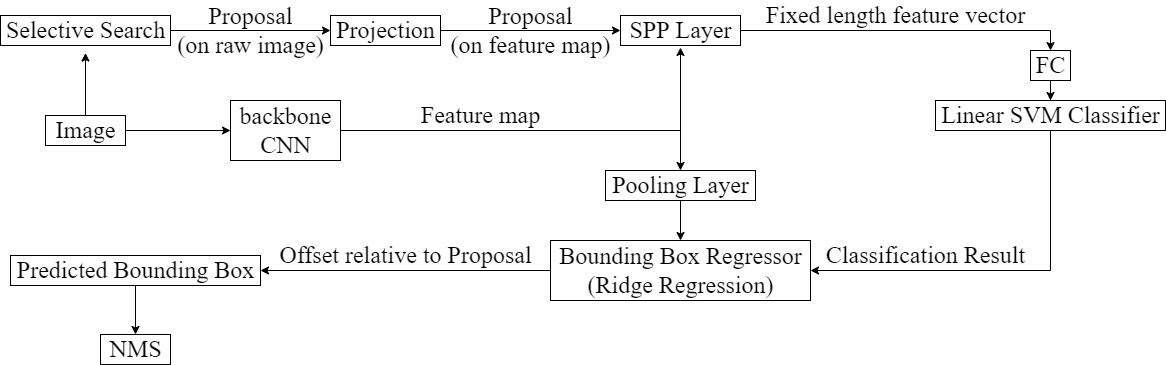

The diagram above was exported from draw.io. Its source (the exported page's mxGraphModel, read from the mxfile embedded in the PNG):
<mxGraphModel dx="1102" dy="874" grid="1" gridSize="10" guides="1" tooltips="1" connect="1" arrows="1" fold="1" page="1" pageScale="1" pageWidth="1654" pageHeight="1169" math="0" shadow="0">
  <root>
    <mxCell id="0" />
    <mxCell id="1" parent="0" />
    <mxCell id="dqKLh20y2hJeS3vKVzkE-3" style="edgeStyle=orthogonalEdgeStyle;rounded=0;orthogonalLoop=1;jettySize=auto;html=1;entryX=0.5;entryY=1.25;entryDx=0;entryDy=0;entryPerimeter=0;fontFamily=Times New Roman;fontSize=24;" parent="1" source="dqKLh20y2hJeS3vKVzkE-1" target="dqKLh20y2hJeS3vKVzkE-2" edge="1">
      <mxGeometry relative="1" as="geometry" />
    </mxCell>
    <mxCell id="dqKLh20y2hJeS3vKVzkE-34" style="edgeStyle=orthogonalEdgeStyle;rounded=0;orthogonalLoop=1;jettySize=auto;html=1;fontFamily=Times New Roman;fontSize=24;" parent="1" source="dqKLh20y2hJeS3vKVzkE-1" target="dqKLh20y2hJeS3vKVzkE-7" edge="1">
      <mxGeometry relative="1" as="geometry" />
    </mxCell>
    <mxCell id="dqKLh20y2hJeS3vKVzkE-1" value="Image" style="text;html=1;align=center;verticalAlign=middle;resizable=0;points=[];autosize=1;strokeColor=default;fillColor=none;fontFamily=Times New Roman;fontSize=24;" parent="1" vertex="1">
      <mxGeometry x="75" y="155" width="80" height="30" as="geometry" />
    </mxCell>
    <mxCell id="dqKLh20y2hJeS3vKVzkE-5" style="edgeStyle=orthogonalEdgeStyle;rounded=0;orthogonalLoop=1;jettySize=auto;html=1;fontFamily=Times New Roman;fontSize=24;" parent="1" source="dqKLh20y2hJeS3vKVzkE-2" target="dqKLh20y2hJeS3vKVzkE-4" edge="1">
      <mxGeometry relative="1" as="geometry" />
    </mxCell>
    <mxCell id="dqKLh20y2hJeS3vKVzkE-2" value="Selective Search" style="text;html=1;align=center;verticalAlign=middle;resizable=0;points=[];autosize=1;strokeColor=default;fillColor=none;fontSize=24;fontFamily=Times New Roman;" parent="1" vertex="1">
      <mxGeometry x="30" y="55" width="170" height="30" as="geometry" />
    </mxCell>
    <mxCell id="dqKLh20y2hJeS3vKVzkE-32" style="edgeStyle=orthogonalEdgeStyle;rounded=0;orthogonalLoop=1;jettySize=auto;html=1;fontFamily=Times New Roman;fontSize=24;" parent="1" source="dqKLh20y2hJeS3vKVzkE-4" target="dqKLh20y2hJeS3vKVzkE-31" edge="1">
      <mxGeometry relative="1" as="geometry" />
    </mxCell>
    <mxCell id="dqKLh20y2hJeS3vKVzkE-4" value="Projection" style="text;html=1;align=center;verticalAlign=middle;resizable=0;points=[];autosize=1;strokeColor=default;fillColor=none;fontSize=24;fontFamily=Times New Roman;" parent="1" vertex="1">
      <mxGeometry x="360" y="55" width="110" height="30" as="geometry" />
    </mxCell>
    <mxCell id="dqKLh20y2hJeS3vKVzkE-6" value="Proposal&lt;br&gt;(on raw image)" style="text;html=1;align=center;verticalAlign=middle;resizable=0;points=[];autosize=1;strokeColor=none;fillColor=none;fontSize=24;fontFamily=Times New Roman;" parent="1" vertex="1">
      <mxGeometry x="200" y="40" width="160" height="60" as="geometry" />
    </mxCell>
    <mxCell id="dqKLh20y2hJeS3vKVzkE-37" style="edgeStyle=orthogonalEdgeStyle;rounded=0;orthogonalLoop=1;jettySize=auto;html=1;fontFamily=Times New Roman;fontSize=24;entryX=0.5;entryY=1.067;entryDx=0;entryDy=0;entryPerimeter=0;" parent="1" source="dqKLh20y2hJeS3vKVzkE-7" target="dqKLh20y2hJeS3vKVzkE-31" edge="1">
      <mxGeometry relative="1" as="geometry">
        <Array as="points">
          <mxPoint x="710" y="170" />
        </Array>
      </mxGeometry>
    </mxCell>
    <mxCell id="8Z7HIviliVls8FKbb-N0-1" style="edgeStyle=orthogonalEdgeStyle;rounded=0;orthogonalLoop=1;jettySize=auto;html=1;entryX=0.5;entryY=0;entryDx=0;entryDy=0;entryPerimeter=0;" parent="1" source="dqKLh20y2hJeS3vKVzkE-7" target="dqKLh20y2hJeS3vKVzkE-45" edge="1">
      <mxGeometry relative="1" as="geometry" />
    </mxCell>
    <mxCell id="dqKLh20y2hJeS3vKVzkE-7" value="backbone&lt;br&gt;CNN" style="text;html=1;align=center;verticalAlign=middle;resizable=0;points=[];autosize=1;strokeColor=default;fillColor=none;fontSize=24;fontFamily=Times New Roman;" parent="1" vertex="1">
      <mxGeometry x="260" y="140" width="110" height="60" as="geometry" />
    </mxCell>
    <mxCell id="dqKLh20y2hJeS3vKVzkE-54" style="edgeStyle=orthogonalEdgeStyle;rounded=0;orthogonalLoop=1;jettySize=auto;html=1;fontFamily=Times New Roman;fontSize=24;" parent="1" source="dqKLh20y2hJeS3vKVzkE-9" target="dqKLh20y2hJeS3vKVzkE-11" edge="1">
      <mxGeometry relative="1" as="geometry">
        <Array as="points">
          <mxPoint x="1080" y="310" />
        </Array>
      </mxGeometry>
    </mxCell>
    <mxCell id="dqKLh20y2hJeS3vKVzkE-9" value="Linear SVM Classifier" style="text;html=1;align=center;verticalAlign=middle;resizable=0;points=[];autosize=1;strokeColor=default;fillColor=none;fontSize=24;fontFamily=Times New Roman;" parent="1" vertex="1">
      <mxGeometry x="965" y="140" width="230" height="30" as="geometry" />
    </mxCell>
    <mxCell id="dqKLh20y2hJeS3vKVzkE-52" style="edgeStyle=orthogonalEdgeStyle;rounded=0;orthogonalLoop=1;jettySize=auto;html=1;fontFamily=Times New Roman;fontSize=24;" parent="1" source="dqKLh20y2hJeS3vKVzkE-11" target="dqKLh20y2hJeS3vKVzkE-19" edge="1">
      <mxGeometry relative="1" as="geometry" />
    </mxCell>
    <mxCell id="dqKLh20y2hJeS3vKVzkE-11" value="Bounding Box Regressor&lt;br&gt;(Ridge Regression)" style="text;html=1;align=center;verticalAlign=middle;resizable=0;points=[];autosize=1;strokeColor=default;fillColor=none;fontSize=24;fontFamily=Times New Roman;" parent="1" vertex="1">
      <mxGeometry x="580" y="280" width="260" height="60" as="geometry" />
    </mxCell>
    <mxCell id="dqKLh20y2hJeS3vKVzkE-17" value="Classification Result" style="text;html=1;align=center;verticalAlign=middle;resizable=0;points=[];autosize=1;strokeColor=none;fillColor=none;fontSize=24;fontFamily=Times New Roman;" parent="1" vertex="1">
      <mxGeometry x="850" y="280" width="210" height="30" as="geometry" />
    </mxCell>
    <mxCell id="dqKLh20y2hJeS3vKVzkE-28" style="edgeStyle=orthogonalEdgeStyle;rounded=0;orthogonalLoop=1;jettySize=auto;html=1;fontFamily=Times New Roman;fontSize=24;" parent="1" source="dqKLh20y2hJeS3vKVzkE-19" target="dqKLh20y2hJeS3vKVzkE-27" edge="1">
      <mxGeometry relative="1" as="geometry" />
    </mxCell>
    <mxCell id="dqKLh20y2hJeS3vKVzkE-19" value="Predicted Bounding Box" style="text;html=1;align=center;verticalAlign=middle;resizable=0;points=[];autosize=1;strokeColor=default;fillColor=none;fontSize=24;fontFamily=Times New Roman;" parent="1" vertex="1">
      <mxGeometry x="40" y="295" width="250" height="30" as="geometry" />
    </mxCell>
    <mxCell id="dqKLh20y2hJeS3vKVzkE-27" value="NMS" style="text;html=1;align=center;verticalAlign=middle;resizable=0;points=[];autosize=1;strokeColor=default;fillColor=none;fontSize=24;fontFamily=Times New Roman;" parent="1" vertex="1">
      <mxGeometry x="130" y="373.98" width="70" height="30" as="geometry" />
    </mxCell>
    <mxCell id="dqKLh20y2hJeS3vKVzkE-42" style="edgeStyle=orthogonalEdgeStyle;rounded=0;orthogonalLoop=1;jettySize=auto;html=1;entryX=0.5;entryY=0.002;entryDx=0;entryDy=0;entryPerimeter=0;fontFamily=Times New Roman;fontSize=24;" parent="1" source="dqKLh20y2hJeS3vKVzkE-31" target="dqKLh20y2hJeS3vKVzkE-41" edge="1">
      <mxGeometry relative="1" as="geometry" />
    </mxCell>
    <mxCell id="dqKLh20y2hJeS3vKVzkE-31" value="SPP Layer" style="text;html=1;align=center;verticalAlign=middle;resizable=0;points=[];autosize=1;strokeColor=default;fillColor=none;fontSize=24;fontFamily=Times New Roman;" parent="1" vertex="1">
      <mxGeometry x="650" y="55" width="120" height="30" as="geometry" />
    </mxCell>
    <mxCell id="dqKLh20y2hJeS3vKVzkE-33" value="Proposal&lt;br&gt;(on feature map)" style="text;html=1;align=center;verticalAlign=middle;resizable=0;points=[];autosize=1;strokeColor=none;fillColor=none;fontSize=24;fontFamily=Times New Roman;" parent="1" vertex="1">
      <mxGeometry x="470" y="40" width="180" height="60" as="geometry" />
    </mxCell>
    <mxCell id="dqKLh20y2hJeS3vKVzkE-38" value="Feature map" style="text;html=1;align=center;verticalAlign=middle;resizable=0;points=[];autosize=1;strokeColor=none;fillColor=none;fontSize=24;fontFamily=Times New Roman;" parent="1" vertex="1">
      <mxGeometry x="445" y="140" width="130" height="30" as="geometry" />
    </mxCell>
    <mxCell id="dqKLh20y2hJeS3vKVzkE-43" style="edgeStyle=orthogonalEdgeStyle;rounded=0;orthogonalLoop=1;jettySize=auto;html=1;fontFamily=Times New Roman;fontSize=24;" parent="1" source="dqKLh20y2hJeS3vKVzkE-41" target="dqKLh20y2hJeS3vKVzkE-9" edge="1">
      <mxGeometry relative="1" as="geometry" />
    </mxCell>
    <mxCell id="dqKLh20y2hJeS3vKVzkE-41" value="FC" style="text;html=1;align=center;verticalAlign=middle;resizable=0;points=[];autosize=1;strokeColor=default;fillColor=none;fontSize=24;fontFamily=Times New Roman;" parent="1" vertex="1">
      <mxGeometry x="1060" y="90" width="40" height="30" as="geometry" />
    </mxCell>
    <mxCell id="dqKLh20y2hJeS3vKVzkE-44" value="Fixed length feature vector" style="text;html=1;align=center;verticalAlign=middle;resizable=0;points=[];autosize=1;strokeColor=none;fillColor=none;fontSize=24;fontFamily=Times New Roman;" parent="1" vertex="1">
      <mxGeometry x="790" y="40" width="270" height="30" as="geometry" />
    </mxCell>
    <mxCell id="dqKLh20y2hJeS3vKVzkE-47" style="edgeStyle=orthogonalEdgeStyle;rounded=0;orthogonalLoop=1;jettySize=auto;html=1;fontFamily=Times New Roman;fontSize=24;" parent="1" source="dqKLh20y2hJeS3vKVzkE-45" target="dqKLh20y2hJeS3vKVzkE-11" edge="1">
      <mxGeometry relative="1" as="geometry" />
    </mxCell>
    <mxCell id="dqKLh20y2hJeS3vKVzkE-45" value="Pooling Layer" style="text;html=1;align=center;verticalAlign=middle;resizable=0;points=[];autosize=1;strokeColor=default;fillColor=none;fontSize=24;fontFamily=Times New Roman;" parent="1" vertex="1">
      <mxGeometry x="635" y="210" width="150" height="30" as="geometry" />
    </mxCell>
    <mxCell id="dqKLh20y2hJeS3vKVzkE-53" value="Offset relative to Proposal" style="text;html=1;align=center;verticalAlign=middle;resizable=0;points=[];autosize=1;strokeColor=none;fillColor=none;fontSize=24;fontFamily=Times New Roman;" parent="1" vertex="1">
      <mxGeometry x="300" y="280" width="270" height="30" as="geometry" />
    </mxCell>
  </root>
</mxGraphModel>